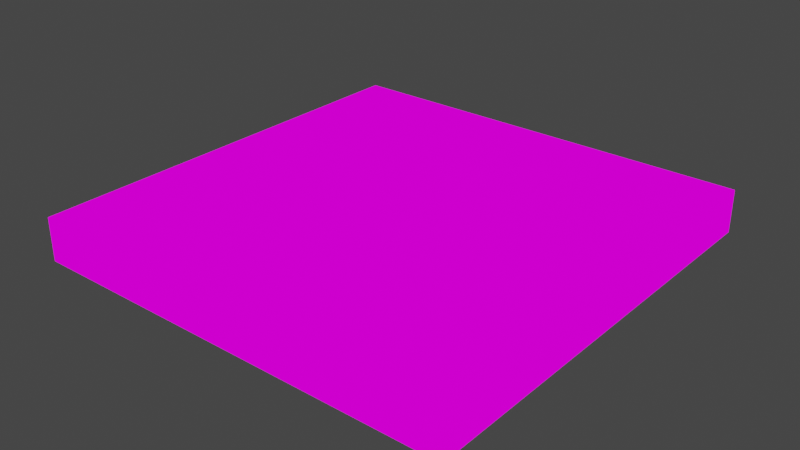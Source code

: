 # Source: mosaic_wall.blend  (saved by Blender 2.82.7; exported with 4.5.12 LTS)
import bpy
from mathutils import Matrix  # noqa: F401  (used for matrix-valued properties, if any)

bpy.ops.wm.read_factory_settings(use_empty=True)
scene = bpy.context.scene
scene.name = 'Scene'

# ---- collections
col_collection = bpy.data.collections.new('Collection'); scene.collection.children.link(col_collection)

# ---- images (referenced by path relative to the original .blend; pixels are not part of the script)
import os
ASSET_DIR = os.environ.get("B2B_ASSET_DIR", "")  # directory of the original .blend (textures are referenced by path, not embedded)
HERE = os.path.dirname(os.path.abspath(__file__))  # packed textures are extracted next to this script under _unpacked/

def load_image(name, relpath, width, height, colorspace="sRGB"):
    """Load a texture the original file referenced (path relative to the .blend, or extracted next to this script)."""
    p = next((c for c in (os.path.join(HERE, relpath), os.path.join(ASSET_DIR, relpath)) if relpath and os.path.exists(c)), "")
    if p:
        img = bpy.data.images.load(p, check_existing=True)
        img.name = name
    else:  # same state as the original file: an image datablock whose file is absent (Cycles renders it pink)
        img = bpy.data.images.new(name, width, height)
        img.source = "FILE"
        img.filepath = "//" + (relpath or name)
    img.colorspace_settings.name = colorspace
    return img
img_mosaic_wall = load_image('mosaic_wall', 'mosaic_wall.png', 1024, 1024, 'sRGB')

# ---- materials (node trees are filled in below, after node groups)
mat_material = bpy.data.materials.new('Material')
mat_material.alpha_threshold = 0.0
mat_material.use_transparent_shadow = False
mat_material.line_color = (0.0, 0.0, 0.0, 1.0)

# ---- material node trees
mat_material.use_nodes = True; mat_material.node_tree.nodes.clear()
_N = mat_material.node_tree.nodes; _L = mat_material.node_tree.links
n0 = _N.new('ShaderNodeOutputMaterial'); n0.name = 'Material Output'; n0.location = (300, 300)
n1 = _N.new('ShaderNodeTexImage'); n1.name = 'Image Texture'; n1.location = (-34, 288)
n1.image = img_mosaic_wall
n1.interpolation = 'Closest'
_L.new(n1.outputs[0], n0.inputs[0])
n0.is_active_output = True

# ---- world
world_world = bpy.data.worlds.new('World'); scene.world = world_world
world_world.use_nodes = True; world_world.node_tree.nodes.clear()
_N = world_world.node_tree.nodes; _L = world_world.node_tree.links
n0 = _N.new('ShaderNodeOutputWorld'); n0.name = 'World Output'; n0.location = (300, 300)
n1 = _N.new('ShaderNodeBackground'); n1.name = 'Background'; n1.location = (10, 300)
n1.inputs[0].default_value = (0.05088, 0.05088, 0.05088, 1.0)
_L.new(n1.outputs[0], n0.inputs[0])
n0.is_active_output = True
world_world.color = (0.05088, 0.05088, 0.05088)
world_world.use_sun_shadow = False
world_world.sun_shadow_jitter_overblur = 0.0

# ---- meshes
me_mosaic_wall = bpy.data.meshes.new('mosaic_wall')
me_mosaic_wall.from_pydata([(2.0, 2.0, 0.2), (2.0, 2.0, -0.2), (2.0, -2.0, 0.2), (2.0, -2.0, -0.2), (-2.0, 2.0, 0.2), (-2.0, 2.0, -0.2), (-2.0, -2.0, 0.2), (-2.0, -2.0, -0.2)], [], [(0, 4, 6, 2), (3, 2, 6, 7), (7, 6, 4, 5), (5, 1, 3, 7), (1, 0, 2, 3), (5, 4, 0, 1)])
_uv = me_mosaic_wall.uv_layers.new(name='UVMap')
_uv.uv.foreach_set('vector', [0.01863, 0.8418, 0.01863, 0.02797, 0.8325, 0.02797, 0.8325, 0.8418, 0.9601, 0.8404, 0.8788, 0.8404, 0.8788, 0.02677, 0.9601, 0.02677, 0.8787, 0.02844, 0.9601, 0.02844, 0.9601, 0.842, 0.8787, 0.842, 0.01863, 0.8418, 0.01863, 0.02797, 0.8325, 0.02797, 0.8325, 0.8418, 0.9585, 0.8404, 0.8771, 0.8404, 0.8771, 0.02677, 0.9585, 0.02677, 0.9596, 0.8413, 0.8782, 0.8413, 0.8782, 0.02771, 0.9596, 0.02771])
me_mosaic_wall.materials.append(mat_material)
me_mosaic_wall.use_remesh_preserve_volume = False
me_mosaic_wall.use_remesh_preserve_attributes = False
me_mosaic_wall.use_mirror_vertex_groups = False
me_mosaic_wall.update()

# ---- objects
ob_mosaic_wall = bpy.data.objects.new('mosaic_wall', me_mosaic_wall)

# ---- transforms, parenting, visibility, modifiers, constraints
ob_mosaic_wall.location = (0.0, 0.0, 0.0)
ob_mosaic_wall.lock_rotations_4d = False
ob_mosaic_wall.empty_display_type = 'ARROWS'
ob_mosaic_wall.lineart.crease_threshold = 0.0

# ---- collection membership
col_collection.objects.link(ob_mosaic_wall)

# ---- scene / render settings (as saved in the file)
scene.frame_start = 1; scene.frame_end = 250; scene.frame_set(1)
scene.render.engine = 'BLENDER_EEVEE_NEXT'
scene.cycles.use_denoising = False
scene.cycles.samples = 128
scene.cycles.sampling_pattern = 'TABULATED_SOBOL'
scene.cycles.use_adaptive_sampling = False
scene.cycles.use_light_tree = False
scene.view_settings.view_transform = 'Filmic'
bpy.context.view_layer.update()

# ---- added for rendering (the .blend has no active camera and no usable light): camera, sun
cam_auto = bpy.data.cameras.new('AutoCamera')
cam_auto.lens = 50.0
cam_auto.sensor_width = 36.0
cam_auto.clip_end = 1000.0
ob_auto_camera = bpy.data.objects.new('AutoCamera', cam_auto)
scene.collection.objects.link(ob_auto_camera)
ob_auto_camera.location = (5.24693, -6.29632, 4.19754)
ob_auto_camera.rotation_euler = (1.09748, -7.21219e-08, 0.694738)
scene.camera = ob_auto_camera
light_auto_sun = bpy.data.lights.new('AutoSun', 'SUN')
light_auto_sun.energy = 3.0
light_auto_sun.angle = 0.0523599
ob_auto_sun = bpy.data.objects.new('AutoSun', light_auto_sun)
scene.collection.objects.link(ob_auto_sun)
ob_auto_sun.rotation_euler = (0.872665, 0.174533, 0.523599)
bpy.context.view_layer.update()
